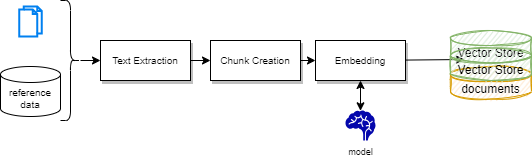

The diagram above was exported from draw.io. Its source (the exported page's mxGraphModel, read from the mxfile embedded in the PNG):
<mxGraphModel dx="610" dy="678" grid="1" gridSize="10" guides="1" tooltips="1" connect="1" arrows="1" fold="1" page="1" pageScale="1" pageWidth="850" pageHeight="1100" math="0" shadow="0">
  <root>
    <mxCell id="0" />
    <mxCell id="1" parent="0" />
    <mxCell id="12" style="edgeStyle=none;html=1;exitX=1;exitY=0.5;exitDx=0;exitDy=0;entryX=0;entryY=0.5;entryDx=0;entryDy=0;fontSize=9;startArrow=none;startFill=0;" parent="1" source="2" target="5" edge="1">
      <mxGeometry relative="1" as="geometry" />
    </mxCell>
    <mxCell id="2" value="Text Extraction" style="rounded=0;whiteSpace=wrap;html=1;fontSize=10;shadow=1;" parent="1" vertex="1">
      <mxGeometry x="120" y="214" width="90" height="40" as="geometry" />
    </mxCell>
    <mxCell id="3" value="" style="html=1;verticalLabelPosition=bottom;align=center;labelBackgroundColor=#ffffff;verticalAlign=top;strokeWidth=2;strokeColor=#0080F0;shadow=0;dashed=0;shape=mxgraph.ios7.icons.documents;" parent="1" vertex="1">
      <mxGeometry x="38.75" y="180" width="22.5" height="30" as="geometry" />
    </mxCell>
    <mxCell id="4" value="reference data" style="shape=cylinder3;whiteSpace=wrap;html=1;boundedLbl=1;backgroundOutline=1;size=8;fontSize=10;" parent="1" vertex="1">
      <mxGeometry x="20" y="240" width="60" height="50" as="geometry" />
    </mxCell>
    <mxCell id="13" style="edgeStyle=none;html=1;fontSize=9;startArrow=none;startFill=0;" parent="1" source="5" target="6" edge="1">
      <mxGeometry relative="1" as="geometry" />
    </mxCell>
    <mxCell id="5" value="Chunk Creation" style="rounded=0;whiteSpace=wrap;html=1;fontSize=10;shadow=1;" parent="1" vertex="1">
      <mxGeometry x="230" y="214" width="90" height="40" as="geometry" />
    </mxCell>
    <mxCell id="8" style="edgeStyle=none;html=1;entryX=0.5;entryY=0.01;entryDx=0;entryDy=0;entryPerimeter=0;fontSize=9;startArrow=classic;startFill=1;" parent="1" source="6" target="7" edge="1">
      <mxGeometry relative="1" as="geometry" />
    </mxCell>
    <mxCell id="14" style="edgeStyle=none;html=1;entryX=0.173;entryY=0.354;entryDx=0;entryDy=0;entryPerimeter=0;fontSize=9;startArrow=none;startFill=0;" parent="1" source="6" target="11" edge="1">
      <mxGeometry relative="1" as="geometry" />
    </mxCell>
    <mxCell id="6" value="Embedding" style="rounded=0;whiteSpace=wrap;html=1;fontSize=10;shadow=1;" parent="1" vertex="1">
      <mxGeometry x="335" y="214" width="90" height="40" as="geometry" />
    </mxCell>
    <mxCell id="7" value="model" style="shape=mxgraph.signs.healthcare.brain;html=1;pointerEvents=1;fillColor=#0407AC;strokeColor=none;verticalLabelPosition=bottom;verticalAlign=top;align=center;fontSize=9;" parent="1" vertex="1">
      <mxGeometry x="365" y="284" width="30" height="30" as="geometry" />
    </mxCell>
    <mxCell id="10" value="Vector Store" style="shape=cylinder3;whiteSpace=wrap;html=1;boundedLbl=1;backgroundOutline=1;size=7.5;sketch=1;fillColor=#d5e8d4;strokeColor=#82b366;" parent="1" vertex="1">
      <mxGeometry x="470" y="204" width="81" height="32.5" as="geometry" />
    </mxCell>
    <mxCell id="16" style="edgeStyle=none;html=1;entryX=0;entryY=0.5;entryDx=0;entryDy=0;fontSize=10;startArrow=none;startFill=0;" parent="1" source="15" target="2" edge="1">
      <mxGeometry relative="1" as="geometry" />
    </mxCell>
    <mxCell id="15" value="" style="shape=curlyBracket;whiteSpace=wrap;html=1;rounded=1;flipH=1;labelPosition=right;verticalLabelPosition=middle;align=left;verticalAlign=middle;fontSize=9;" parent="1" vertex="1">
      <mxGeometry x="80" y="174" width="20" height="120" as="geometry" />
    </mxCell>
    <mxCell id="17" value="documents" style="shape=cylinder3;whiteSpace=wrap;html=1;boundedLbl=1;backgroundOutline=1;size=7.5;sketch=1;fillColor=#ffe6cc;strokeColor=#d79b00;" vertex="1" parent="1">
      <mxGeometry x="470" y="240" width="81" height="32.5" as="geometry" />
    </mxCell>
    <mxCell id="11" value="Vector Store" style="shape=cylinder3;whiteSpace=wrap;html=1;boundedLbl=1;backgroundOutline=1;size=7.5;sketch=1;fillColor=#d5e8d4;strokeColor=#82b366;" parent="1" vertex="1">
      <mxGeometry x="470" y="221.5" width="81" height="32.5" as="geometry" />
    </mxCell>
  </root>
</mxGraphModel>